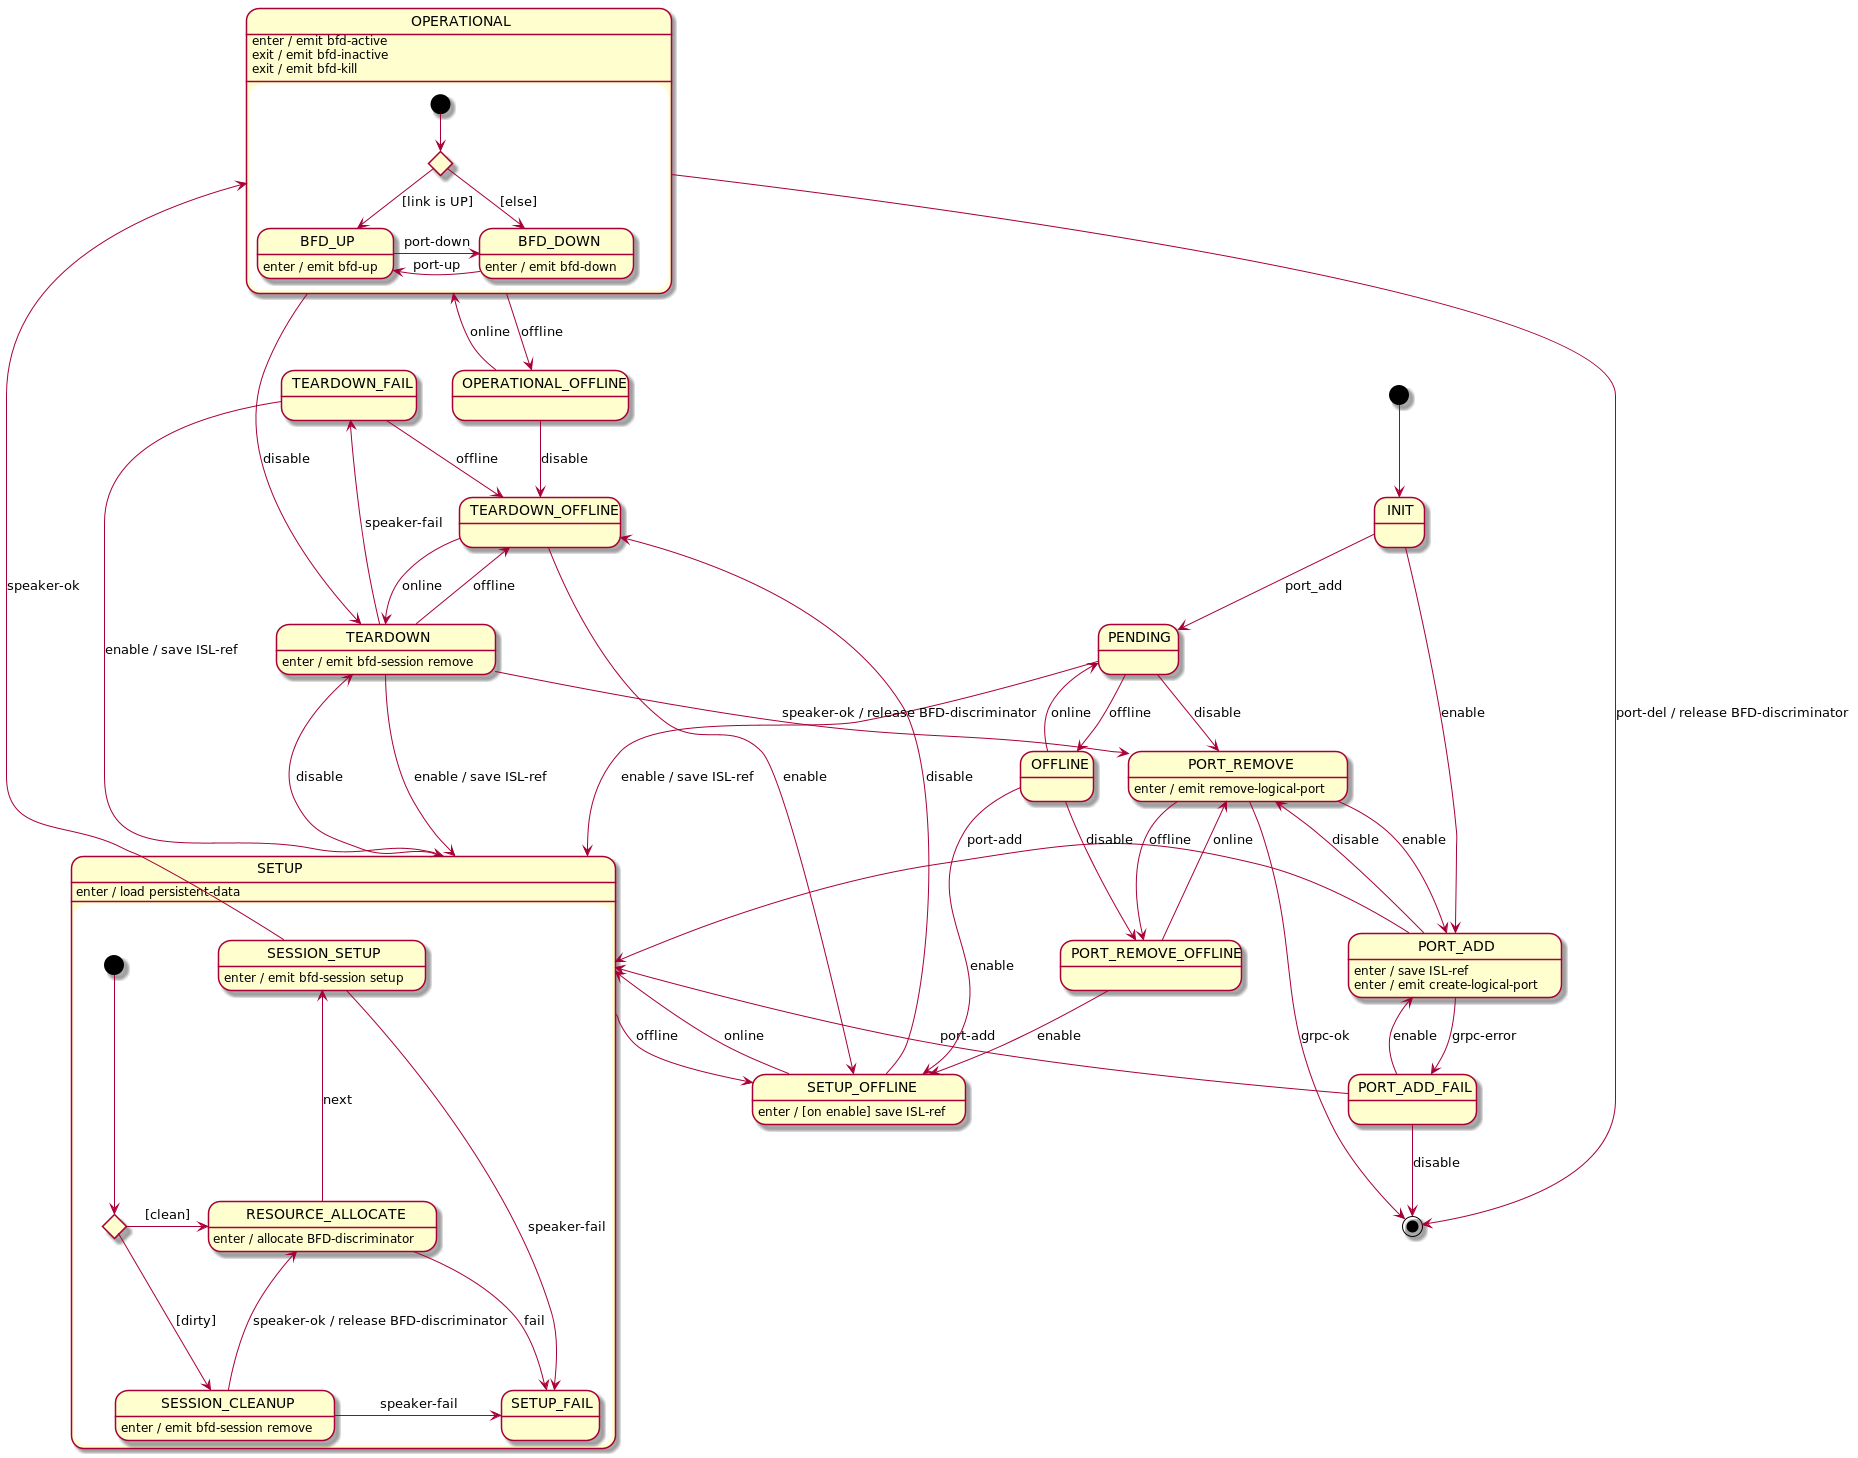

The diagram above was rendered by PlantUML. Its source (embedded in the PNG):
@startuml
[*] --> INIT

INIT --> PENDING : port_add
INIT --> PORT_ADD : enable

PENDING --> SETUP : enable / save ISL-ref
PENDING --> OFFLINE : offline
PENDING --> PORT_REMOVE : disable

PORT_ADD --> PORT_REMOVE : disable
PORT_ADD --> PORT_ADD_FAIL : grpc-error
PORT_ADD --> SETUP : port-add
PORT_ADD : enter / save ISL-ref
PORT_ADD : enter / emit create-logical-port

PORT_REMOVE --> [*] : grpc-ok
PORT_REMOVE --> PORT_ADD : enable
PORT_REMOVE --> PORT_REMOVE_OFFLINE : offline
PORT_REMOVE : enter / emit remove-logical-port

PORT_REMOVE_OFFLINE --> PORT_REMOVE : online
PORT_REMOVE_OFFLINE --> SETUP_OFFLINE : enable

PORT_ADD_FAIL --> [*] : disable
PORT_ADD_FAIL --> PORT_ADD : enable
PORT_ADD_FAIL --> SETUP : port-add

OFFLINE --> PENDING : online
OFFLINE --> SETUP_OFFLINE : enable
OFFLINE --> PORT_REMOVE_OFFLINE : disable

state SETUP {
    state busyChoice <<choice>>

    [*] --> busyChoice

    busyChoice -> RESOURCE_ALLOCATE : [clean]
    busyChoice -> SESSION_CLEANUP : [dirty]

    SESSION_CLEANUP -u-> RESOURCE_ALLOCATE : speaker-ok / release BFD-discriminator
    SESSION_CLEANUP -> SETUP_FAIL : speaker-fail
    SESSION_CLEANUP : enter / emit bfd-session remove

    RESOURCE_ALLOCATE -u-> SESSION_SETUP : next
    RESOURCE_ALLOCATE --> SETUP_FAIL : fail
    RESOURCE_ALLOCATE : enter / allocate BFD-discriminator

    SESSION_SETUP --> OPERATIONAL : speaker-ok
    SESSION_SETUP --> SETUP_FAIL : speaker-fail
    SESSION_SETUP : enter / emit bfd-session setup
}
SETUP --> SETUP_OFFLINE : offline
SETUP --> TEARDOWN : disable
SETUP : enter / load persistent-data

SETUP_OFFLINE --> SETUP : online
SETUP_OFFLINE --> TEARDOWN_OFFLINE : disable
SETUP_OFFLINE : enter / [on enable] save ISL-ref

TEARDOWN_OFFLINE --> TEARDOWN : online
TEARDOWN_OFFLINE --> SETUP_OFFLINE : enable

TEARDOWN --> PORT_REMOVE : speaker-ok / release BFD-discriminator
TEARDOWN --> TEARDOWN_FAIL : speaker-fail
TEARDOWN --> SETUP : enable / save ISL-ref
TEARDOWN --> TEARDOWN_OFFLINE : offline
TEARDOWN : enter / emit bfd-session remove

TEARDOWN_FAIL -> SETUP : enable / save ISL-ref
TEARDOWN_FAIL --> TEARDOWN_OFFLINE : offline

state OPERATIONAL {
    state linkStatusChoice <<choice>>

    [*] --> linkStatusChoice

    linkStatusChoice --> BFD_UP : [link is UP]
    linkStatusChoice --> BFD_DOWN : [else]

    BFD_UP -r-> BFD_DOWN : port-down
    BFD_UP : enter / emit bfd-up

    BFD_DOWN -l-> BFD_UP : port-up
    BFD_DOWN : enter / emit bfd-down
}
OPERATIONAL --> TEARDOWN : disable
OPERATIONAL --> OPERATIONAL_OFFLINE : offline
OPERATIONAL --> [*] : port-del / release BFD-discriminator
OPERATIONAL : enter / emit bfd-active
OPERATIONAL : exit / emit bfd-inactive
OPERATIONAL : exit / emit bfd-kill

OPERATIONAL_OFFLINE --> OPERATIONAL : online
OPERATIONAL_OFFLINE --> TEARDOWN_OFFLINE : disable

@enduml